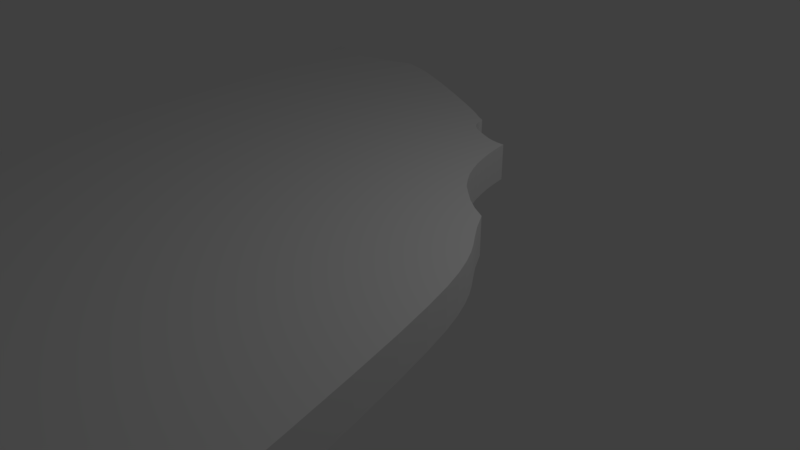 # Source: first_blender_thing.blend  (saved by Blender 2.79.0; exported with 4.5.12 LTS)
import bpy
from mathutils import Matrix  # noqa: F401  (used for matrix-valued properties, if any)

bpy.ops.wm.read_factory_settings(use_empty=True)
scene = bpy.context.scene
scene.name = 'Scene'

# ---- collections
col_collection_1 = bpy.data.collections.new('Collection 1'); scene.collection.children.link(col_collection_1)

# ---- materials (node trees are filled in below, after node groups)
mat_material_001 = bpy.data.materials.new('Material.001')
mat_material_001.alpha_threshold = 0.0
mat_material_001.use_transparent_shadow = False
mat_material_001.roughness = 0.5

# ---- material node trees

# ---- world
world_world = bpy.data.worlds.new('World'); scene.world = world_world
world_world.color = (0.05088, 0.05088, 0.05088)
world_world.use_sun_shadow = False
world_world.sun_shadow_jitter_overblur = 0.0
world_world.cycles.sampling_method = 'MANUAL'

# ---- cameras
cam_camera = bpy.data.cameras.new('Camera')
cam_camera.clip_end = 100.0
cam_camera.lens = 35.0
cam_camera.sensor_width = 32.0
cam_camera.sensor_height = 18.0
cam_camera.ortho_scale = 7.314
cam_camera.dof.focus_distance = 0.0
cam_camera.dof.aperture_fstop = 128.0

# ---- lights
light_lamp = bpy.data.lights.new('Lamp', 'POINT')
light_lamp.transmission_factor = 0.0
light_lamp.cutoff_distance = 30.0
light_lamp.energy = 100.0
light_lamp.shadow_buffer_clip_start = 1.001
light_lamp.shadow_soft_size = 0.1
light_lamp.shadow_maximum_resolution = 0.006
light_lamp.use_absolute_resolution = True

# ---- meshes
me_cupath4545_001 = bpy.data.meshes.new('CUpath4545.001')
me_cupath4545_001.from_pydata([(0.003852, 2.96, 0.0), (0.06171, 2.948, 0.0), (0.0689, 2.95, 0.0), (0.07581, 2.952, 0.0), (0.08244, 2.953, 0.0), (0.08881, 2.955, 0.0), (0.09492, 2.956, 0.0), (0.1008, 2.958, 0.0), (0.1064, 2.96, 0.0), (0.1119, 2.961, 0.0), (0.1171, 2.963, 0.0), (0.1221, 2.965, 0.0), (0.1269, 2.967, 0.0), (0.1316, 2.969, 0.0), (0.1484, 2.965, 0.0), (0.1683, 2.959, 0.0), (0.1902, 2.95, 0.0), (0.2134, 2.94, 0.0), (0.237, 2.929, 0.0), (0.2601, 2.918, 0.0), (0.282, 2.907, 0.0), (0.3016, 2.897, 0.0), (0.3182, 2.888, 0.0), (0.3309, 2.88, 0.0), (0.3389, 2.876, 0.0), (0.3413, 2.873, 0.0), (0.3409, 2.869, 0.0), (0.3421, 2.865, 0.0), (0.3446, 2.86, 0.0), (0.3484, 2.856, 0.0), (0.3533, 2.852, 0.0), (0.359, 2.849, 0.0), (0.3654, 2.846, 0.0), (0.3724, 2.843, 0.0), (0.3797, 2.84, 0.0), (0.3871, 2.838, 0.0), (0.3946, 2.837, 0.0), (0.4019, 2.837, 0.0), (0.4049, 2.822, 0.0), (0.4084, 2.808, 0.0), (0.4125, 2.795, 0.0), (0.4173, 2.782, 0.0), (0.4229, 2.77, 0.0), (0.4294, 2.758, 0.0), (0.4371, 2.747, 0.0), (0.4459, 2.736, 0.0), (0.4561, 2.727, 0.0), (0.4678, 2.717, 0.0), (0.481, 2.708, 0.0), (0.496, 2.7, 0.0), (0.5073, 2.682, 0.0), (0.5169, 2.669, 0.0), (0.5253, 2.658, 0.0), (0.5329, 2.647, 0.0), (0.5403, 2.634, 0.0), (0.5479, 2.618, 0.0), (0.5561, 2.597, 0.0), (0.5655, 2.568, 0.0), (0.5765, 2.53, 0.0), (0.5897, 2.48, 0.0), (0.6054, 2.417, 0.0), (0.6241, 2.339, 0.0), (0.5963, 2.325, 0.0), (0.5721, 2.31, 0.0), (0.5515, 2.296, 0.0), (0.534, 2.282, 0.0), (0.5195, 2.268, 0.0), (0.5076, 2.255, 0.0), (0.4982, 2.241, 0.0), (0.4908, 2.228, 0.0), (0.4854, 2.215, 0.0), (0.4815, 2.202, 0.0), (0.479, 2.189, 0.0), (0.4775, 2.177, 0.0), (0.4724, 2.171, 0.0), (0.4672, 2.166, 0.0), (0.4619, 2.161, 0.0), (0.4565, 2.157, 0.0), (0.451, 2.153, 0.0), (0.4453, 2.15, 0.0), (0.4396, 2.147, 0.0), (0.4339, 2.144, 0.0), (0.428, 2.142, 0.0), (0.4221, 2.14, 0.0), (0.4162, 2.138, 0.0), (0.4102, 2.136, 0.0), (0.3962, 2.146, 0.0), (0.3827, 2.155, 0.0), (0.3695, 2.162, 0.0), (0.3568, 2.168, 0.0), (0.3442, 2.172, 0.0), (0.3319, 2.174, 0.0), (0.3196, 2.175, 0.0), (0.3074, 2.174, 0.0), (0.295, 2.171, 0.0), (0.2825, 2.165, 0.0), (0.2698, 2.158, 0.0), (0.2567, 2.149, 0.0), (0.256, 2.15, 0.0), (0.2538, 2.153, 0.0), (0.2505, 2.157, 0.0), (0.2461, 2.163, 0.0), (0.241, 2.17, 0.0), (0.2352, 2.178, 0.0), (0.2291, 2.187, 0.0), (0.2227, 2.195, 0.0), (0.2163, 2.204, 0.0), (0.2102, 2.213, 0.0), (0.2044, 2.22, 0.0), (0.1993, 2.227, 0.0), (0.1947, 2.229, 0.0), (0.1901, 2.229, 0.0), (0.1857, 2.23, 0.0), (0.1815, 2.23, 0.0), (0.1774, 2.23, 0.0), (0.1736, 2.229, 0.0), (0.17, 2.229, 0.0), (0.1667, 2.229, 0.0), (0.1638, 2.228, 0.0), (0.1611, 2.228, 0.0), (0.1588, 2.228, 0.0), (0.157, 2.228, 0.0), (0.154, 2.225, 0.0), (0.1518, 2.222, 0.0), (0.1501, 2.219, 0.0), (0.1488, 2.216, 0.0), (0.148, 2.213, 0.0), (0.1474, 2.21, 0.0), (0.147, 2.207, 0.0), (0.1468, 2.204, 0.0), (0.1465, 2.202, 0.0), (0.1462, 2.199, 0.0), (0.1456, 2.197, 0.0), (0.1449, 2.194, 0.0), (0.1445, 2.194, 0.0), (0.1435, 2.194, 0.0), (0.142, 2.195, 0.0), (0.14, 2.195, 0.0), (0.1376, 2.196, 0.0), (0.1349, 2.196, 0.0), (0.1321, 2.197, 0.0), (0.1292, 2.197, 0.0), (0.1263, 2.198, 0.0), (0.1234, 2.198, 0.0), (0.1208, 2.199, 0.0), (0.1184, 2.199, 0.0), (0.1176, 2.203, 0.0), (0.1165, 2.207, 0.0), (0.1152, 2.211, 0.0), (0.1137, 2.215, 0.0), (0.1121, 2.219, 0.0), (0.1104, 2.223, 0.0), (0.1089, 2.227, 0.0), (0.1074, 2.231, 0.0), (0.1062, 2.235, 0.0), (0.1053, 2.239, 0.0), (0.1047, 2.243, 0.0), (0.1045, 2.247, 0.0), (0.1049, 2.259, 0.0), (0.1055, 2.271, 0.0), (0.1061, 2.283, 0.0), (0.1066, 2.294, 0.0), (0.1069, 2.306, 0.0), (0.1068, 2.318, 0.0), (0.1062, 2.329, 0.0), (0.105, 2.34, 0.0), (0.1029, 2.35, 0.0), (0.09986, 2.36, 0.0), (0.09573, 2.37, 0.0), (0.09037, 2.378, 0.0), (0.08955, 2.385, 0.0), (0.08724, 2.404, 0.0), (0.08367, 2.434, 0.0), (0.07908, 2.473, 0.0), (0.07369, 2.518, 0.0), (0.06773, 2.569, 0.0), (0.06144, 2.623, 0.0), (0.05504, 2.678, 0.0), (0.04876, 2.733, 0.0), (0.04284, 2.786, 0.0), (0.0375, 2.835, 0.0), (0.03298, 2.879, 0.0), (0.03259, 2.88, 0.0), (0.0315, 2.883, 0.0), (0.02979, 2.888, 0.0), (0.02759, 2.894, 0.0), (0.02497, 2.901, 0.0), (0.02206, 2.91, 0.0), (0.01894, 2.918, 0.0), (0.01572, 2.927, 0.0), (0.0125, 2.936, 0.0), (0.009381, 2.945, 0.0), (0.006465, 2.953, 0.0), (0.003852, 2.96, 0.03729), (0.06171, 2.948, 0.03729), (0.0689, 2.95, 0.03729), (0.07581, 2.952, 0.03729), (0.08244, 2.953, 0.03729), (0.08881, 2.955, 0.03729), (0.09492, 2.956, 0.03729), (0.1008, 2.958, 0.03729), (0.1064, 2.96, 0.03729), (0.1119, 2.961, 0.03729), (0.1171, 2.963, 0.03729), (0.1221, 2.965, 0.03729), (0.1269, 2.967, 0.03729), (0.1316, 2.969, 0.03729), (0.1484, 2.965, 0.03729), (0.1683, 2.959, 0.03729), (0.1902, 2.95, 0.03729), (0.2134, 2.94, 0.03729), (0.237, 2.929, 0.03729), (0.2601, 2.918, 0.03729), (0.282, 2.907, 0.03729), (0.3016, 2.897, 0.03729), (0.3182, 2.888, 0.03729), (0.3309, 2.88, 0.03729), (0.3389, 2.876, 0.03729), (0.3413, 2.873, 0.03729), (0.3409, 2.869, 0.03729), (0.3421, 2.865, 0.03729), (0.3446, 2.86, 0.03729), (0.3484, 2.856, 0.03729), (0.3533, 2.852, 0.03729), (0.359, 2.849, 0.03729), (0.3654, 2.846, 0.03729), (0.3724, 2.843, 0.03729), (0.3797, 2.84, 0.03729), (0.3871, 2.838, 0.03729), (0.3946, 2.837, 0.03729), (0.4019, 2.837, 0.03729), (0.4049, 2.822, 0.03729), (0.4084, 2.808, 0.03729), (0.4125, 2.795, 0.03729), (0.4173, 2.782, 0.03729), (0.4229, 2.77, 0.03729), (0.4294, 2.758, 0.03729), (0.4371, 2.747, 0.03729), (0.4459, 2.736, 0.03729), (0.4561, 2.727, 0.03729), (0.4678, 2.717, 0.03729), (0.481, 2.708, 0.03729), (0.496, 2.7, 0.03729), (0.5073, 2.682, 0.03729), (0.5169, 2.669, 0.03729), (0.5253, 2.658, 0.03729), (0.5329, 2.647, 0.03729), (0.5403, 2.634, 0.03729), (0.5479, 2.618, 0.03729), (0.5561, 2.597, 0.03729), (0.5655, 2.568, 0.03729), (0.5765, 2.53, 0.03729), (0.5897, 2.48, 0.03729), (0.6054, 2.417, 0.03729), (0.6241, 2.339, 0.03729), (0.5963, 2.325, 0.03729), (0.5721, 2.31, 0.03729), (0.5515, 2.296, 0.03729), (0.534, 2.282, 0.03729), (0.5195, 2.268, 0.03729), (0.5076, 2.255, 0.03729), (0.4982, 2.241, 0.03729), (0.4908, 2.228, 0.03729), (0.4854, 2.215, 0.03729), (0.4815, 2.202, 0.03729), (0.479, 2.189, 0.03729), (0.4775, 2.177, 0.03729), (0.4724, 2.171, 0.03729), (0.4672, 2.166, 0.03729), (0.4619, 2.161, 0.03729), (0.4565, 2.157, 0.03729), (0.451, 2.153, 0.03729), (0.4453, 2.15, 0.03729), (0.4396, 2.147, 0.03729), (0.4339, 2.144, 0.03729), (0.428, 2.142, 0.03729), (0.4221, 2.14, 0.03729), (0.4162, 2.138, 0.03729), (0.4102, 2.136, 0.03729), (0.3962, 2.146, 0.03729), (0.3827, 2.155, 0.03729), (0.3695, 2.162, 0.03729), (0.3568, 2.168, 0.03729), (0.3442, 2.172, 0.03729), (0.3319, 2.174, 0.03729), (0.3196, 2.175, 0.03729), (0.3074, 2.174, 0.03729), (0.295, 2.171, 0.03729), (0.2825, 2.165, 0.03729), (0.2698, 2.158, 0.03729), (0.2567, 2.149, 0.03729), (0.256, 2.15, 0.03729), (0.2538, 2.153, 0.03729), (0.2505, 2.157, 0.03729), (0.2461, 2.163, 0.03729), (0.241, 2.17, 0.03729), (0.2352, 2.178, 0.03729), (0.2291, 2.187, 0.03729), (0.2227, 2.195, 0.03729), (0.2163, 2.204, 0.03729), (0.2102, 2.213, 0.03729), (0.2044, 2.22, 0.03729), (0.1993, 2.227, 0.03729), (0.1947, 2.229, 0.03729), (0.1901, 2.229, 0.03729), (0.1857, 2.23, 0.03729), (0.1815, 2.23, 0.03729), (0.1774, 2.23, 0.03729), (0.1736, 2.229, 0.03729), (0.17, 2.229, 0.03729), (0.1667, 2.229, 0.03729), (0.1638, 2.228, 0.03729), (0.1611, 2.228, 0.03729), (0.1588, 2.228, 0.03729), (0.157, 2.228, 0.03729), (0.154, 2.225, 0.03729), (0.1518, 2.222, 0.03729), (0.1501, 2.219, 0.03729), (0.1488, 2.216, 0.03729), (0.148, 2.213, 0.03729), (0.1474, 2.21, 0.03729), (0.147, 2.207, 0.03729), (0.1468, 2.204, 0.03729), (0.1465, 2.202, 0.03729), (0.1462, 2.199, 0.03729), (0.1456, 2.197, 0.03729), (0.1449, 2.194, 0.03729), (0.1445, 2.194, 0.03729), (0.1435, 2.194, 0.03729), (0.142, 2.195, 0.03729), (0.14, 2.195, 0.03729), (0.1376, 2.196, 0.03729), (0.1349, 2.196, 0.03729), (0.1321, 2.197, 0.03729), (0.1292, 2.197, 0.03729), (0.1263, 2.198, 0.03729), (0.1234, 2.198, 0.03729), (0.1208, 2.199, 0.03729), (0.1184, 2.199, 0.03729), (0.1176, 2.203, 0.03729), (0.1165, 2.207, 0.03729), (0.1152, 2.211, 0.03729), (0.1137, 2.215, 0.03729), (0.1121, 2.219, 0.03729), (0.1104, 2.223, 0.03729), (0.1089, 2.227, 0.03729), (0.1074, 2.231, 0.03729), (0.1062, 2.235, 0.03729), (0.1053, 2.239, 0.03729), (0.1047, 2.243, 0.03729), (0.1045, 2.247, 0.03729), (0.1049, 2.259, 0.03729), (0.1055, 2.271, 0.03729), (0.1061, 2.283, 0.03729), (0.1066, 2.294, 0.03729), (0.1069, 2.306, 0.03729), (0.1068, 2.318, 0.03729), (0.1062, 2.329, 0.03729), (0.105, 2.34, 0.03729), (0.1029, 2.35, 0.03729), (0.09986, 2.36, 0.03729), (0.09573, 2.37, 0.03729), (0.09037, 2.378, 0.03729), (0.08955, 2.385, 0.03729), (0.08724, 2.404, 0.03729), (0.08367, 2.434, 0.03729), (0.07908, 2.473, 0.03729), (0.07369, 2.518, 0.03729), (0.06773, 2.569, 0.03729), (0.06144, 2.623, 0.03729), (0.05504, 2.678, 0.03729), (0.04876, 2.733, 0.03729), (0.04284, 2.786, 0.03729), (0.0375, 2.835, 0.03729), (0.03298, 2.879, 0.03729), (0.03259, 2.88, 0.03729), (0.0315, 2.883, 0.03729), (0.02979, 2.888, 0.03729), (0.02759, 2.894, 0.03729), (0.02497, 2.901, 0.03729), (0.02206, 2.91, 0.03729), (0.01894, 2.918, 0.03729), (0.01572, 2.927, 0.03729), (0.0125, 2.936, 0.03729), (0.009381, 2.945, 0.03729), (0.006465, 2.953, 0.03729)], [], [(12, 13, 14), (11, 12, 14), (10, 11, 14), (10, 14, 15), (9, 10, 15), (8, 9, 15), (192, 0, 1), (7, 8, 15), (7, 15, 16), (6, 7, 16), (5, 6, 16), (4, 5, 16), (3, 4, 16), (191, 192, 1), (2, 3, 16), (1, 2, 16), (1, 16, 17), (191, 1, 17), (190, 191, 17), (190, 17, 18), (189, 190, 18), (189, 18, 19), (188, 189, 19), (187, 188, 19), (187, 19, 20), (186, 187, 20), (186, 20, 21), (185, 186, 21), (185, 21, 22), (184, 185, 22), (183, 184, 22), (183, 22, 23), (182, 183, 23), (182, 23, 24), (181, 182, 24), (180, 181, 24), (180, 24, 25), (180, 25, 26), (180, 26, 27), (180, 27, 28), (180, 28, 29), (180, 29, 30), (180, 30, 31), (180, 31, 32), (180, 32, 33), (180, 33, 34), (180, 34, 35), (180, 35, 36), (180, 36, 37), (180, 37, 38), (179, 180, 38), (179, 38, 39), (179, 39, 40), (179, 40, 41), (178, 179, 41), (178, 41, 42), (178, 42, 43), (178, 43, 44), (178, 44, 45), (178, 45, 46), (177, 178, 46), (177, 46, 47), (177, 47, 48), (177, 48, 49), (177, 49, 50), (177, 50, 51), (176, 177, 51), (176, 51, 52), (176, 52, 53), (176, 53, 54), (176, 54, 55), (175, 176, 55), (175, 55, 56), (175, 56, 57), (174, 175, 57), (174, 57, 58), (174, 58, 59), (173, 174, 59), (173, 59, 60), (172, 173, 60), (171, 172, 60), (171, 60, 61), (170, 171, 61), (169, 170, 61), (168, 169, 61), (167, 168, 61), (166, 167, 61), (165, 166, 61), (164, 165, 61), (164, 61, 62), (163, 164, 62), (163, 62, 63), (162, 163, 63), (162, 63, 64), (161, 162, 64), (161, 64, 65), (160, 161, 65), (159, 160, 65), (159, 65, 66), (158, 159, 66), (158, 66, 67), (157, 158, 67), (157, 67, 68), (156, 157, 68), (155, 156, 68), (155, 68, 69), (154, 155, 69), (153, 154, 69), (152, 153, 114), (114, 153, 113), (113, 153, 69), (112, 113, 69), (152, 114, 115), (111, 112, 69), (152, 115, 116), (110, 111, 69), (152, 116, 117), (152, 117, 118), (109, 110, 69), (152, 118, 121), (121, 118, 119), (152, 121, 122), (120, 121, 119), (109, 69, 70), (108, 109, 70), (151, 152, 122), (151, 122, 123), (150, 151, 123), (150, 123, 124), (107, 108, 70), (149, 150, 124), (149, 124, 125), (149, 125, 126), (148, 149, 126), (107, 70, 71), (148, 126, 127), (106, 107, 71), (147, 148, 127), (147, 127, 128), (146, 147, 128), (146, 128, 129), (146, 129, 130), (105, 106, 71), (145, 146, 130), (105, 71, 72), (145, 130, 131), (144, 145, 131), (144, 131, 132), (143, 144, 132), (142, 143, 132), (141, 142, 132), (140, 141, 132), (139, 140, 132), (139, 132, 133), (138, 139, 133), (137, 138, 136), (136, 138, 133), (104, 105, 72), (135, 136, 133), (134, 135, 133), (104, 72, 73), (103, 104, 73), (102, 103, 92), (92, 103, 73), (92, 73, 74), (102, 92, 93), (91, 92, 74), (90, 91, 74), (102, 93, 94), (89, 90, 74), (89, 74, 75), (102, 94, 95), (101, 102, 95), (88, 89, 75), (88, 75, 76), (101, 95, 96), (100, 101, 96), (87, 88, 76), (87, 76, 77), (100, 96, 99), (99, 96, 97), (87, 77, 78), (86, 87, 78), (86, 78, 79), (98, 99, 97), (86, 79, 80), (86, 80, 81), (85, 86, 81), (85, 81, 82), (85, 82, 83), (85, 83, 84), (205, 207, 206), (204, 207, 205), (203, 207, 204), (203, 208, 207), (202, 208, 203), (201, 208, 202), (385, 194, 193), (200, 208, 201), (200, 209, 208), (199, 209, 200), (198, 209, 199), (197, 209, 198), (196, 209, 197), (384, 194, 385), (195, 209, 196), (194, 209, 195), (194, 210, 209), (384, 210, 194), (383, 210, 384), (383, 211, 210), (382, 211, 383), (382, 212, 211), (381, 212, 382), (380, 212, 381), (380, 213, 212), (379, 213, 380), (379, 214, 213), (378, 214, 379), (378, 215, 214), (377, 215, 378), (376, 215, 377), (376, 216, 215), (375, 216, 376), (375, 217, 216), (374, 217, 375), (373, 217, 374), (373, 218, 217), (373, 219, 218), (373, 220, 219), (373, 221, 220), (373, 222, 221), (373, 223, 222), (373, 224, 223), (373, 225, 224), (373, 226, 225), (373, 227, 226), (373, 228, 227), (373, 229, 228), (373, 230, 229), (373, 231, 230), (372, 231, 373), (372, 232, 231), (372, 233, 232), (372, 234, 233), (371, 234, 372), (371, 235, 234), (371, 236, 235), (371, 237, 236), (371, 238, 237), (371, 239, 238), (370, 239, 371), (370, 240, 239), (370, 241, 240), (370, 242, 241), (370, 243, 242), (370, 244, 243), (369, 244, 370), (369, 245, 244), (369, 246, 245), (369, 247, 246), (369, 248, 247), (368, 248, 369), (368, 249, 248), (368, 250, 249), (367, 250, 368), (367, 251, 250), (367, 252, 251), (366, 252, 367), (366, 253, 252), (365, 253, 366), (364, 253, 365), (364, 254, 253), (363, 254, 364), (362, 254, 363), (361, 254, 362), (360, 254, 361), (359, 254, 360), (358, 254, 359), (357, 254, 358), (357, 255, 254), (356, 255, 357), (356, 256, 255), (355, 256, 356), (355, 257, 256), (354, 257, 355), (354, 258, 257), (353, 258, 354), (352, 258, 353), (352, 259, 258), (351, 259, 352), (351, 260, 259), (350, 260, 351), (350, 261, 260), (349, 261, 350), (348, 261, 349), (348, 262, 261), (347, 262, 348), (346, 262, 347), (345, 307, 346), (307, 306, 346), (306, 262, 346), (305, 262, 306), (345, 308, 307), (304, 262, 305), (345, 309, 308), (303, 262, 304), (345, 310, 309), (345, 311, 310), (302, 262, 303), (345, 314, 311), (314, 312, 311), (345, 315, 314), (313, 312, 314), (302, 263, 262), (301, 263, 302), (344, 315, 345), (344, 316, 315), (343, 316, 344), (343, 317, 316), (300, 263, 301), (342, 317, 343), (342, 318, 317), (342, 319, 318), (341, 319, 342), (300, 264, 263), (341, 320, 319), (299, 264, 300), (340, 320, 341), (340, 321, 320), (339, 321, 340), (339, 322, 321), (339, 323, 322), (298, 264, 299), (338, 323, 339), (298, 265, 264), (338, 324, 323), (337, 324, 338), (337, 325, 324), (336, 325, 337), (335, 325, 336), (334, 325, 335), (333, 325, 334), (332, 325, 333), (332, 326, 325), (331, 326, 332), (330, 329, 331), (329, 326, 331), (297, 265, 298), (328, 326, 329), (327, 326, 328), (297, 266, 265), (296, 266, 297), (295, 285, 296), (285, 266, 296), (285, 267, 266), (295, 286, 285), (284, 267, 285), (283, 267, 284), (295, 287, 286), (282, 267, 283), (282, 268, 267), (295, 288, 287), (294, 288, 295), (281, 268, 282), (281, 269, 268), (294, 289, 288), (293, 289, 294), (280, 269, 281), (280, 270, 269), (293, 292, 289), (292, 290, 289), (280, 271, 270), (279, 271, 280), (279, 272, 271), (291, 290, 292), (279, 273, 272), (279, 274, 273), (278, 274, 279), (278, 275, 274), (278, 276, 275), (278, 277, 276), (3, 2, 195, 196), (135, 134, 327, 328), (109, 108, 301, 302), (8, 7, 200, 201), (20, 19, 212, 213), (120, 119, 312, 313), (0, 192, 385, 193), (136, 135, 328, 329), (55, 54, 247, 248), (95, 94, 287, 288), (54, 53, 246, 247), (104, 103, 296, 297), (114, 113, 306, 307), (26, 25, 218, 219), (92, 91, 284, 285), (191, 190, 383, 384), (124, 123, 316, 317), (33, 32, 225, 226), (115, 114, 307, 308), (111, 110, 303, 304), (78, 77, 270, 271), (4, 3, 196, 197), (126, 125, 318, 319), (75, 74, 267, 268), (51, 50, 243, 244), (101, 100, 293, 294), (53, 52, 245, 246), (30, 29, 222, 223), (108, 107, 300, 301), (107, 106, 299, 300), (28, 27, 220, 221), (27, 26, 219, 220), (127, 126, 319, 320), (122, 121, 314, 315), (44, 43, 236, 237), (1, 0, 193, 194), (182, 181, 374, 375), (74, 73, 266, 267), (123, 122, 315, 316), (160, 159, 352, 353), (50, 49, 242, 243), (103, 102, 295, 296), (72, 71, 264, 265), (100, 99, 292, 293), (162, 161, 354, 355), (70, 69, 262, 263), (164, 163, 356, 357), (86, 85, 278, 279), (59, 58, 251, 252), (155, 154, 347, 348), (43, 42, 235, 236), (79, 78, 271, 272), (42, 41, 234, 235), (161, 160, 353, 354), (145, 144, 337, 338), (52, 51, 244, 245), (85, 84, 277, 278), (130, 129, 322, 323), (76, 75, 268, 269), (25, 24, 217, 218), (146, 145, 338, 339), (73, 72, 265, 266), (49, 48, 241, 242), (159, 158, 351, 352), (31, 30, 223, 224), (143, 142, 335, 336), (97, 96, 289, 290), (32, 31, 224, 225), (156, 155, 348, 349), (87, 86, 279, 280), (157, 156, 349, 350), (128, 127, 320, 321), (29, 28, 221, 222), (163, 162, 355, 356), (46, 45, 238, 239), (10, 9, 202, 203), (58, 57, 250, 251), (77, 76, 269, 270), (173, 172, 365, 366), (48, 47, 240, 241), (158, 157, 350, 351), (147, 146, 339, 340), (188, 187, 380, 381), (11, 10, 203, 204), (60, 59, 252, 253), (117, 116, 309, 310), (153, 152, 345, 346), (12, 11, 204, 205), (172, 171, 364, 365), (83, 82, 275, 276), (144, 143, 336, 337), (14, 13, 206, 207), (71, 70, 263, 264), (84, 83, 276, 277), (169, 168, 361, 362), (171, 170, 363, 364), (62, 61, 254, 255), (68, 67, 260, 261), (41, 40, 233, 234), (57, 56, 249, 250), (63, 62, 255, 256), (165, 164, 357, 358), (96, 95, 288, 289), (151, 150, 343, 344), (176, 175, 368, 369), (119, 118, 311, 312), (148, 147, 340, 341), (154, 153, 346, 347), (118, 117, 310, 311), (131, 130, 323, 324), (129, 128, 321, 322), (47, 46, 239, 240), (132, 131, 324, 325), (81, 80, 273, 274), (45, 44, 237, 238), (40, 39, 232, 233), (38, 37, 230, 231), (69, 68, 261, 262), (180, 179, 372, 373), (67, 66, 259, 260), (177, 176, 369, 370), (21, 20, 213, 214), (98, 97, 290, 291), (6, 5, 198, 199), (187, 186, 379, 380), (152, 151, 344, 345), (36, 35, 228, 229), (116, 115, 308, 309), (61, 60, 253, 254), (66, 65, 258, 259), (175, 174, 367, 368), (178, 177, 370, 371), (9, 8, 201, 202), (184, 183, 376, 377), (22, 21, 214, 215), (141, 140, 333, 334), (113, 112, 305, 306), (15, 14, 207, 208), (99, 98, 291, 292), (89, 88, 281, 282), (82, 81, 274, 275), (139, 138, 331, 332), (174, 173, 366, 367), (110, 109, 302, 303), (168, 167, 360, 361), (39, 38, 231, 232), (64, 63, 256, 257), (137, 136, 329, 330), (179, 178, 371, 372), (91, 90, 283, 284), (189, 188, 381, 382), (142, 141, 334, 335), (140, 139, 332, 333), (93, 92, 285, 286), (190, 189, 382, 383), (13, 12, 205, 206), (94, 93, 286, 287), (80, 79, 272, 273), (16, 15, 208, 209), (106, 105, 298, 299), (170, 169, 362, 363), (17, 16, 209, 210), (35, 34, 227, 228), (37, 36, 229, 230), (133, 132, 325, 326), (167, 166, 359, 360), (185, 184, 377, 378), (183, 182, 375, 376), (166, 165, 358, 359), (121, 120, 313, 314), (138, 137, 330, 331), (23, 22, 215, 216), (112, 111, 304, 305), (186, 185, 378, 379), (65, 64, 257, 258), (2, 1, 194, 195), (181, 180, 373, 374), (56, 55, 248, 249), (7, 6, 199, 200), (24, 23, 216, 217), (102, 101, 294, 295), (90, 89, 282, 283), (34, 33, 226, 227), (5, 4, 197, 198), (105, 104, 297, 298), (149, 148, 341, 342), (88, 87, 280, 281), (125, 124, 317, 318), (18, 17, 210, 211), (150, 149, 342, 343), (192, 191, 384, 385), (19, 18, 211, 212), (134, 133, 326, 327)])
me_cupath4545_001.materials.append(mat_material_001)
me_cupath4545_001.use_remesh_preserve_volume = False
me_cupath4545_001.use_remesh_preserve_attributes = False
me_cupath4545_001.use_mirror_vertex_groups = False
me_cupath4545_001.auto_texspace = False
me_cupath4545_001.update()

# ---- objects
ob_curve_001 = bpy.data.objects.new('Curve.001', me_cupath4545_001)
ob_lamp = bpy.data.objects.new('Lamp', light_lamp)
ob_camera = bpy.data.objects.new('Camera', cam_camera)

# ---- transforms, parenting, visibility, modifiers, constraints
ob_curve_001.location = (-4.601, -35.37, 0.7277)
ob_curve_001.scale = (13.09, 13.09, 13.09)
ob_curve_001.lineart.crease_threshold = 0.0
ob_lamp.location = (4.076, 1.005, 5.904)
ob_lamp.rotation_euler = (0.6503, 0.05522, 1.866)
ob_lamp.lock_rotations_4d = False
ob_lamp.empty_display_type = 'ARROWS'
ob_lamp.color = (0.0, 0.0, 0.0, 0.0)
ob_lamp.lineart.crease_threshold = 0.0
ob_camera.location = (7.481, -6.508, 5.344)
ob_camera.rotation_euler = (1.109, 0.0, 0.8149)
ob_camera.lock_rotations_4d = False
ob_camera.empty_display_type = 'ARROWS'
ob_camera.color = (0.0, 0.0, 0.0, 0.0)
ob_camera.display_type = 'WIRE'
ob_camera.lineart.crease_threshold = 0.0

# ---- collection membership
col_collection_1.objects.link(ob_curve_001)
col_collection_1.objects.link(ob_lamp)
col_collection_1.objects.link(ob_camera)

# ---- scene / render settings (as saved in the file)
scene.camera = ob_camera
scene.frame_start = 1; scene.frame_end = 250; scene.frame_set(10)
scene.render.engine = 'BLENDER_EEVEE_NEXT'
scene.render.resolution_percentage = 50
scene.render.dither_intensity = 0.0
scene.cycles.use_denoising = False
scene.cycles.samples = 128
scene.cycles.sampling_pattern = 'TABULATED_SOBOL'
scene.cycles.use_adaptive_sampling = False
scene.cycles.use_light_tree = False
scene.cycles.blur_glossy = 0.0
scene.cycles.sample_clamp_indirect = 0.0
scene.view_settings.view_transform = 'Standard'
bpy.context.view_layer.update()
